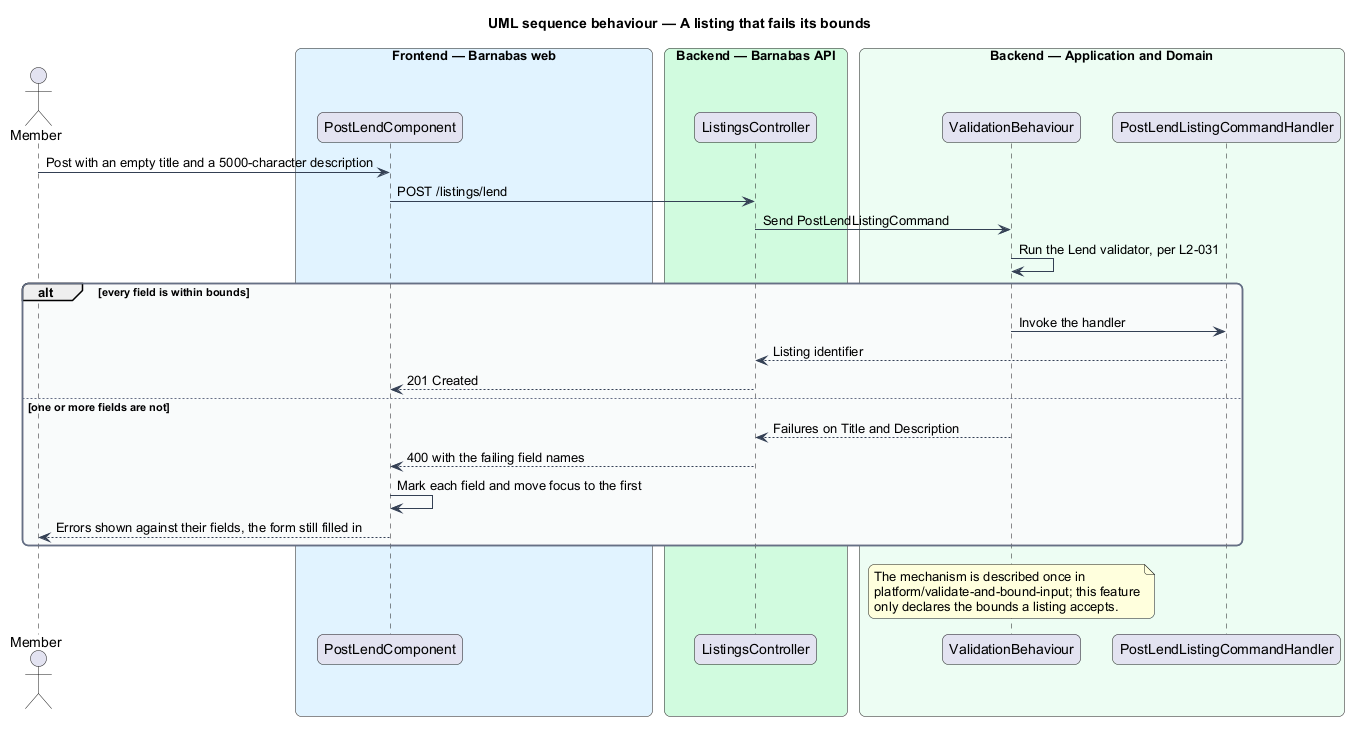

The diagram above was rendered by PlantUML. Its source (embedded in the PNG):
@startuml
title UML sequence behaviour — A listing that fails its bounds
skinparam backgroundColor #FFFFFF
skinparam shadowing false
skinparam roundcorner 12
skinparam defaultFontName Arial
skinparam ArrowColor #344054
skinparam rectangle {
  BorderColor #344054
  FontColor #101828
}
skinparam package {
  BorderColor #667085
  FontColor #101828
  BackgroundColor #F9FAFB
}
actor "Member" as actor
box "Frontend — Barnabas web" #E0F2FE
  participant "PostLendComponent" as page
end box
box "Backend — Barnabas API" #D1FADF
  participant "ListingsController" as controller
end box
box "Backend — Application and Domain" #ECFDF3
  participant "ValidationBehaviour" as behaviour
  participant "PostLendListingCommandHandler" as handler
end box

actor -> page : Post with an empty title and a 5000-character description
page -> controller : POST /listings/lend
controller -> behaviour : Send PostLendListingCommand
behaviour -> behaviour : Run the Lend validator, per L2-031
alt every field is within bounds
  behaviour -> handler : Invoke the handler
  handler --> controller : Listing identifier
  controller --> page : 201 Created
else one or more fields are not
  behaviour --> controller : Failures on Title and Description
  controller --> page : 400 with the failing field names
  page -> page : Mark each field and move focus to the first
  page --> actor : Errors shown against their fields, the form still filled in
end
note over behaviour : The mechanism is described once in\nplatform/validate-and-bound-input; this feature\nonly declares the bounds a listing accepts.
@enduml